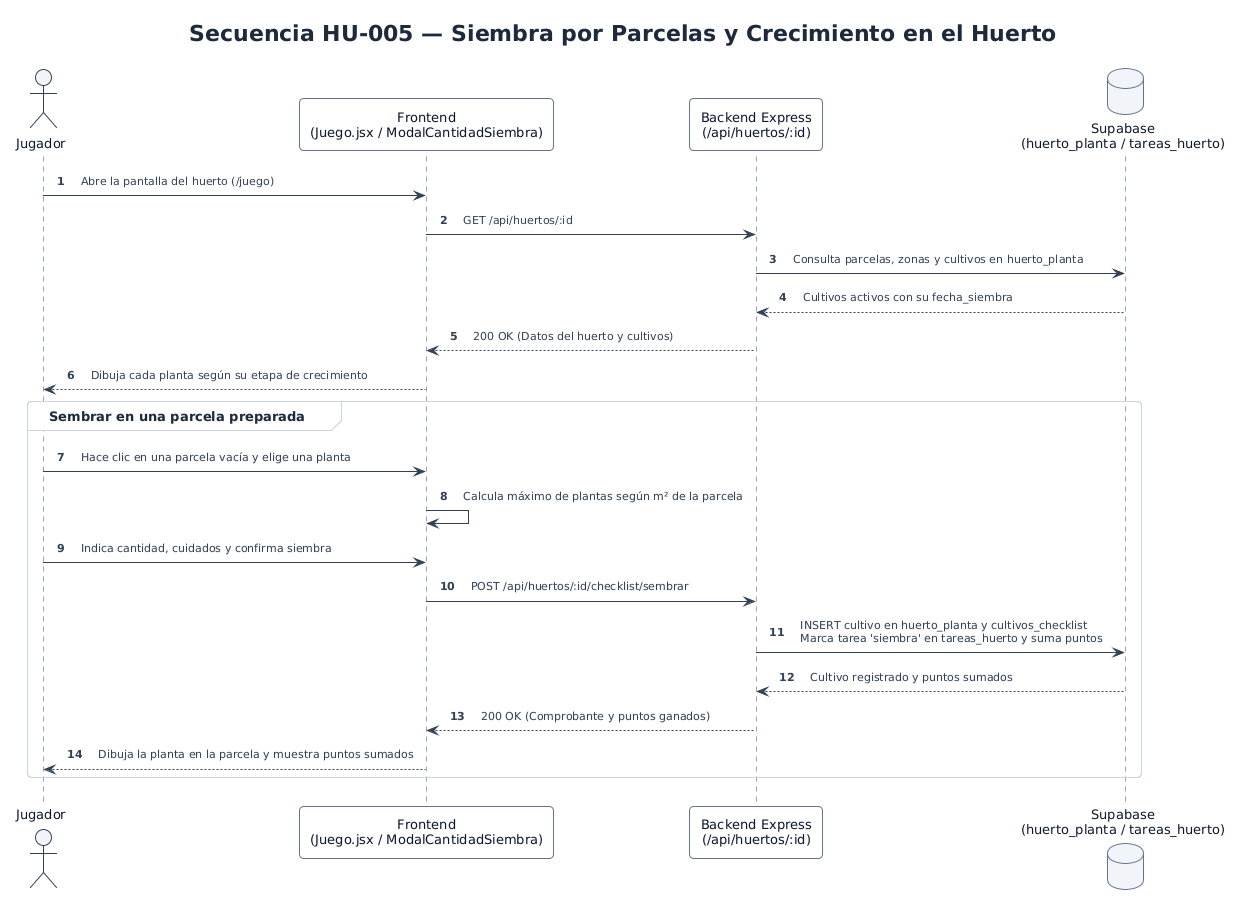

The diagram above was rendered by PlantUML. Its source (embedded in the PNG):
@startuml secuencia_05_siembra_parcela
' Hoja de estilo minimalista y moderna para PlantUML (Huertos.ec)
!theme plain
skinparam backgroundColor #FFFFFF
skinparam shadowing false
skinparam roundCorner 8
skinparam defaultFontName "Segoe UI, Inter, Arial, sans-serif"
skinparam defaultFontSize 13
skinparam defaultFontColor #1E293B
skinparam Padding 6
skinparam nodesep 40
skinparam ranksep 40

skinparam Arrow {
  Color #475569
  FontColor #334155
  FontSize 11
  Thickness 1
}

skinparam Class {
  BackgroundColor #FFFFFF
  HeaderBackgroundColor #F1F5F9
  BorderColor #CBD5E1
  BorderThickness 1
  FontColor #0F172A
  FontSize 13
  AttributeFontColor #334155
  AttributeFontSize 12
  StereotypeFontColor #64748B
  StereotypeFontSize 10
}

skinparam Package {
  BackgroundColor #F8FAFC
  BorderColor #CBD5E1
  BorderThickness 1
  FontColor #0F172A
  FontStyle bold
}

skinparam Note {
  BackgroundColor #F8FAFC
  BorderColor #CBD5E1
  FontColor #475569
  FontSize 11
}

skinparam Node {
  BackgroundColor #F8FAFC
  BorderColor #94A3B8
  BorderThickness 1
  FontColor #0F172A
}

skinparam Component {
  BackgroundColor #FFFFFF
  BorderColor #64748B
  BorderThickness 1
  FontColor #0F172A
}

skinparam Database {
  BackgroundColor #F1F5F9
  BorderColor #64748B
  FontColor #0F172A
}

skinparam Cloud {
  BackgroundColor #F8FAFC
  BorderColor #94A3B8
  FontColor #0F172A
}

skinparam Sequence {
  ArrowColor #334155
  ArrowThickness 1
  LifeLineBorderColor #94A3B8
  LifeLineBackgroundColor #F8FAFC
  ParticipantBorderColor #64748B
  ParticipantBackgroundColor #F8FAFC
  ParticipantFontColor #0F172A
  ParticipantPadding 12
  ActorBorderColor #334155
  ActorBackgroundColor #F1F5F9
  ActorFontColor #0F172A
  GroupBorderColor #CBD5E1
  GroupBackgroundColor #F8FAFC
  BoxBorderColor #CBD5E1
  BoxBackgroundColor #F8FAFC
}

skinparam linetype polyline
autonumber

title Secuencia HU-005 — Siembra por Parcelas y Crecimiento en el Huerto

actor "Jugador" as J
participant "Frontend\n(Juego.jsx / ModalCantidadSiembra)" as FE
participant "Backend Express\n(/api/huertos/:id)" as BE
database "Supabase\n(huerto_planta / tareas_huerto)" as DB

J -> FE : Abre la pantalla del huerto (/juego)
FE -> BE : GET /api/huertos/:id
BE -> DB : Consulta parcelas, zonas y cultivos en huerto_planta
DB --> BE : Cultivos activos con su fecha_siembra
BE --> FE : 200 OK (Datos del huerto y cultivos)
FE --> J : Dibuja cada planta según su etapa de crecimiento

group Sembrar en una parcela preparada
  J -> FE : Hace clic en una parcela vacía y elige una planta
  FE -> FE : Calcula máximo de plantas según m² de la parcela
  J -> FE : Indica cantidad, cuidados y confirma siembra
  FE -> BE : POST /api/huertos/:id/checklist/sembrar
  BE -> DB : INSERT cultivo en huerto_planta y cultivos_checklist\nMarca tarea 'siembra' en tareas_huerto y suma puntos
  DB --> BE : Cultivo registrado y puntos sumados
  BE --> FE : 200 OK (Comprobante y puntos ganados)
  FE --> J : Dibuja la planta en la parcela y muestra puntos sumados
end
@enduml